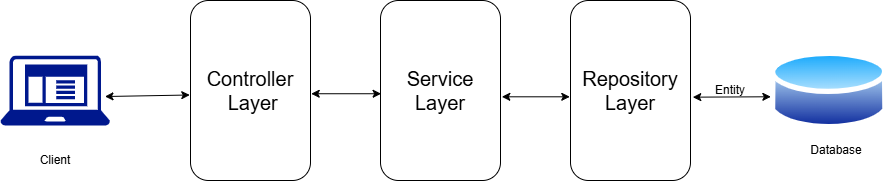

The diagram above was exported from draw.io. Its source (the exported page's mxGraphModel, read from the mxfile embedded in the PNG):
<mxGraphModel dx="2055" dy="1215" grid="1" gridSize="10" guides="1" tooltips="1" connect="1" arrows="1" fold="1" page="1" pageScale="1" pageWidth="850" pageHeight="1100" math="0" shadow="0">
  <root>
    <mxCell id="0" />
    <mxCell id="1" parent="0" />
    <mxCell id="2ZHZ4WcuzNM_kdKlVSeR-3" value="" style="sketch=0;aspect=fixed;pointerEvents=1;shadow=0;dashed=0;html=1;strokeColor=none;labelPosition=center;verticalLabelPosition=bottom;verticalAlign=top;align=center;fillColor=#00188D;shape=mxgraph.mscae.enterprise.client_application" vertex="1" parent="1">
      <mxGeometry x="30" y="230" width="109.38" height="70" as="geometry" />
    </mxCell>
    <mxCell id="2ZHZ4WcuzNM_kdKlVSeR-4" value="&lt;font style=&quot;font-size: 20px;&quot;&gt;Controller&lt;/font&gt;&lt;div&gt;&lt;font style=&quot;font-size: 20px;&quot;&gt;&amp;nbsp;Layer&lt;/font&gt;&lt;/div&gt;" style="rounded=1;whiteSpace=wrap;html=1;" vertex="1" parent="1">
      <mxGeometry x="220" y="175" width="120" height="180" as="geometry" />
    </mxCell>
    <mxCell id="2ZHZ4WcuzNM_kdKlVSeR-5" value="&lt;div&gt;&lt;font style=&quot;font-size: 20px;&quot;&gt;Service Layer&lt;/font&gt;&lt;/div&gt;" style="rounded=1;whiteSpace=wrap;html=1;" vertex="1" parent="1">
      <mxGeometry x="410" y="175" width="120" height="180" as="geometry" />
    </mxCell>
    <mxCell id="2ZHZ4WcuzNM_kdKlVSeR-6" value="&lt;div&gt;&lt;font style=&quot;font-size: 20px;&quot;&gt;Repository Layer&lt;/font&gt;&lt;/div&gt;" style="rounded=1;whiteSpace=wrap;html=1;" vertex="1" parent="1">
      <mxGeometry x="600" y="175" width="120" height="180" as="geometry" />
    </mxCell>
    <mxCell id="2ZHZ4WcuzNM_kdKlVSeR-7" value="" style="image;aspect=fixed;perimeter=ellipsePerimeter;html=1;align=center;shadow=0;dashed=0;spacingTop=3;image=img/lib/active_directory/database.svg;" vertex="1" parent="1">
      <mxGeometry x="800" y="221.5" width="117.57" height="87" as="geometry" />
    </mxCell>
    <mxCell id="2ZHZ4WcuzNM_kdKlVSeR-8" value="Database" style="text;html=1;whiteSpace=wrap;strokeColor=none;fillColor=none;align=center;verticalAlign=middle;rounded=0;" vertex="1" parent="1">
      <mxGeometry x="836" y="310" width="60" height="30" as="geometry" />
    </mxCell>
    <mxCell id="2ZHZ4WcuzNM_kdKlVSeR-9" value="Client" style="text;html=1;whiteSpace=wrap;strokeColor=none;fillColor=none;align=center;verticalAlign=middle;rounded=0;" vertex="1" parent="1">
      <mxGeometry x="54.69" y="320" width="60" height="30" as="geometry" />
    </mxCell>
    <mxCell id="2ZHZ4WcuzNM_kdKlVSeR-10" value="" style="endArrow=classic;startArrow=classic;html=1;rounded=0;entryX=-0.006;entryY=0.525;entryDx=0;entryDy=0;entryPerimeter=0;exitX=0.955;exitY=0.586;exitDx=0;exitDy=0;exitPerimeter=0;" edge="1" parent="1" source="2ZHZ4WcuzNM_kdKlVSeR-3" target="2ZHZ4WcuzNM_kdKlVSeR-4">
      <mxGeometry width="50" height="50" relative="1" as="geometry">
        <mxPoint x="100" y="460" as="sourcePoint" />
        <mxPoint x="150" y="410" as="targetPoint" />
      </mxGeometry>
    </mxCell>
    <mxCell id="2ZHZ4WcuzNM_kdKlVSeR-11" value="" style="endArrow=classic;startArrow=classic;html=1;rounded=0;entryX=0.005;entryY=0.518;entryDx=0;entryDy=0;exitX=1.006;exitY=0.518;exitDx=0;exitDy=0;entryPerimeter=0;exitPerimeter=0;" edge="1" parent="1" source="2ZHZ4WcuzNM_kdKlVSeR-4" target="2ZHZ4WcuzNM_kdKlVSeR-5">
      <mxGeometry width="50" height="50" relative="1" as="geometry">
        <mxPoint x="210" y="381" as="sourcePoint" />
        <mxPoint x="295" y="380" as="targetPoint" />
      </mxGeometry>
    </mxCell>
    <mxCell id="2ZHZ4WcuzNM_kdKlVSeR-12" value="" style="endArrow=classic;startArrow=classic;html=1;rounded=0;entryX=-0.006;entryY=0.535;entryDx=0;entryDy=0;entryPerimeter=0;exitX=1.011;exitY=0.535;exitDx=0;exitDy=0;exitPerimeter=0;" edge="1" parent="1" source="2ZHZ4WcuzNM_kdKlVSeR-5" target="2ZHZ4WcuzNM_kdKlVSeR-6">
      <mxGeometry width="50" height="50" relative="1" as="geometry">
        <mxPoint x="560" y="281" as="sourcePoint" />
        <mxPoint x="645" y="280" as="targetPoint" />
      </mxGeometry>
    </mxCell>
    <mxCell id="2ZHZ4WcuzNM_kdKlVSeR-13" value="" style="endArrow=classic;startArrow=classic;html=1;rounded=0;exitX=1.019;exitY=0.537;exitDx=0;exitDy=0;exitPerimeter=0;entryX=0.003;entryY=0.572;entryDx=0;entryDy=0;entryPerimeter=0;" edge="1" parent="1" source="2ZHZ4WcuzNM_kdKlVSeR-6" target="2ZHZ4WcuzNM_kdKlVSeR-7">
      <mxGeometry width="50" height="50" relative="1" as="geometry">
        <mxPoint x="740" y="281" as="sourcePoint" />
        <mxPoint x="825" y="280" as="targetPoint" />
      </mxGeometry>
    </mxCell>
    <mxCell id="2ZHZ4WcuzNM_kdKlVSeR-14" value="Entity" style="text;html=1;whiteSpace=wrap;strokeColor=none;fillColor=none;align=center;verticalAlign=middle;rounded=0;" vertex="1" parent="1">
      <mxGeometry x="730" y="250" width="60" height="30" as="geometry" />
    </mxCell>
  </root>
</mxGraphModel>